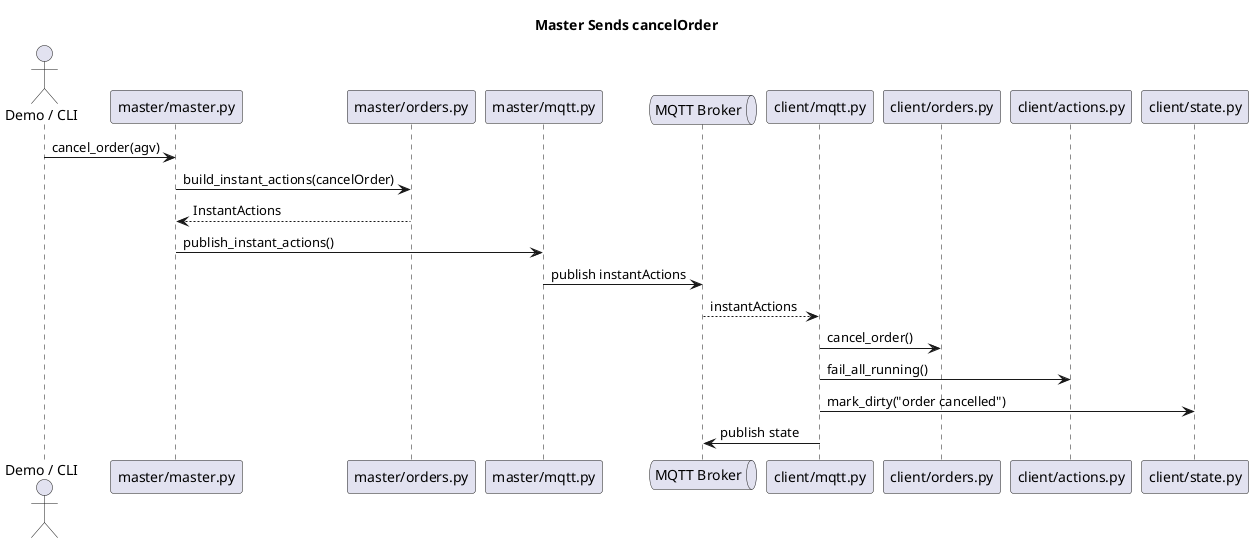

The diagram above was rendered by PlantUML. Its source (embedded in the PNG):
@startuml
title Master Sends cancelOrder

actor "Demo / CLI" as User
participant "master/master.py" as Master
participant "master/orders.py" as Orders
participant "master/mqtt.py" as MasterMqtt
queue "MQTT Broker" as Broker
participant "client/mqtt.py" as ClientMqtt
participant "client/orders.py" as ClientOrders
participant "client/actions.py" as Actions
participant "client/state.py" as State

User -> Master : cancel_order(agv)
Master -> Orders : build_instant_actions(cancelOrder)
Orders --> Master : InstantActions
Master -> MasterMqtt : publish_instant_actions()
MasterMqtt -> Broker : publish instantActions

Broker --> ClientMqtt : instantActions
ClientMqtt -> ClientOrders : cancel_order()
ClientMqtt -> Actions : fail_all_running()
ClientMqtt -> State : mark_dirty("order cancelled")
ClientMqtt -> Broker : publish state
@enduml